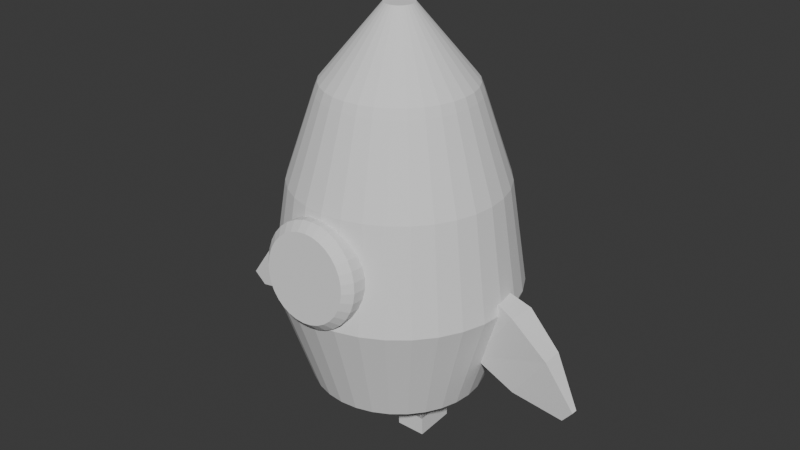 # Source: Rocketship.blend  (saved by Blender 4.4.32; exported with 4.5.12 LTS)
import bpy
from mathutils import Matrix  # noqa: F401  (used for matrix-valued properties, if any)

bpy.ops.wm.read_factory_settings(use_empty=True)
scene = bpy.context.scene
scene.name = 'Scene'

# ---- collections
col_collection = bpy.data.collections.new('Collection'); scene.collection.children.link(col_collection)

# ---- world
world_world = bpy.data.worlds.new('World'); scene.world = world_world
world_world.use_nodes = True; world_world.node_tree.nodes.clear()
_N = world_world.node_tree.nodes; _L = world_world.node_tree.links
n0 = _N.new('ShaderNodeOutputWorld'); n0.name = 'World Output'; n0.location = (300, 300)
n1 = _N.new('ShaderNodeBackground'); n1.name = 'Background'; n1.location = (10, 300)
n1.inputs[0].default_value = (0.05088, 0.05088, 0.05088, 1.0)
_L.new(n1.outputs[0], n0.inputs[0])
n0.is_active_output = True
world_world.color = (0.05088, 0.05088, 0.05088)
world_world.sun_shadow_jitter_overblur = 0.0

# ---- meshes
me_cylinder = bpy.data.meshes.new('Cylinder')
me_cylinder.from_pydata([(2.008e-09, 0.8342, -1.0), (-4.657e-10, 1.012, 1.0), (0.1627, 0.8181, -1.0), (0.1974, 0.9925, 1.0), (0.3192, 0.7707, -1.0), (0.3873, 0.9349, 1.0), (0.4634, 0.6936, -1.0), (0.5622, 0.8414, 1.0), (0.5898, 0.5898, -1.0), (0.7156, 0.7156, 1.0), (0.6936, 0.4634, -1.0), (0.8414, 0.5622, 1.0), (0.7707, 0.3192, -1.0), (0.9349, 0.3873, 1.0), (0.8181, 0.1627, -1.0), (0.9925, 0.1974, 1.0), (0.8342, 2.471e-09, -1.0), (1.012, -1.205e-10, 1.0), (0.8181, -0.1627, -1.0), (0.9925, -0.1974, 1.0), (0.7707, -0.3192, -1.0), (0.9349, -0.3873, 1.0), (0.6936, -0.4634, -1.0), (0.8414, -0.5622, 1.0), (0.5898, -0.5898, -1.0), (0.7156, -0.7156, 1.0), (0.4634, -0.6936, -1.0), (0.5622, -0.8414, 1.0), (0.3192, -0.7707, -1.0), (0.3873, -0.9349, 1.0), (0.1627, -0.8181, -1.0), (0.1974, -0.9925, 1.0), (2.008e-09, -0.8342, -1.0), (-4.657e-10, -1.012, 1.0), (-0.1627, -0.8181, -1.0), (-0.1974, -0.9925, 1.0), (-0.3192, -0.7707, -1.0), (-0.3873, -0.9349, 1.0), (-0.4634, -0.6936, -1.0), (-0.5622, -0.8414, 1.0), (-0.5898, -0.5898, -1.0), (-0.7156, -0.7156, 1.0), (-0.6936, -0.4634, -1.0), (-0.8414, -0.5622, 1.0), (-0.7707, -0.3192, -1.0), (-0.9349, -0.3873, 1.0), (-0.8181, -0.1627, -1.0), (-0.9925, -0.1974, 1.0), (-0.8342, 2.471e-09, -1.0), (-1.012, -1.205e-10, 1.0), (-0.8181, 0.1627, -1.0), (-0.9925, 0.1974, 1.0), (-0.7707, 0.3192, -1.0), (-0.9349, 0.3873, 1.0), (-0.6936, 0.4634, -1.0), (-0.8414, 0.5622, 1.0), (-0.5898, 0.5898, -1.0), (-0.7156, 0.7156, 1.0), (-0.4634, 0.6936, -1.0), (-0.5622, 0.8414, 1.0), (-0.3192, 0.7707, -1.0), (-0.3873, 0.9349, 1.0), (-0.1627, 0.8181, -1.0), (-0.1974, 0.9925, 1.0), (1.631e-08, 0.704, 1.9), (0.1373, 0.6905, 1.9), (0.2694, 0.6504, 1.9), (0.3911, 0.5853, 1.9), (0.4978, 0.4978, 1.9), (0.5853, 0.3911, 1.9), (0.6504, 0.2694, 1.9), (0.6905, 0.1373, 1.9), (0.704, 4.515e-09, 1.9), (0.6905, -0.1373, 1.9), (0.6504, -0.2694, 1.9), (0.5853, -0.3911, 1.9), (0.4978, -0.4978, 1.9), (0.3911, -0.5853, 1.9), (0.2694, -0.6504, 1.9), (0.1373, -0.6905, 1.9), (1.631e-08, -0.704, 1.9), (-0.1373, -0.6905, 1.9), (-0.2694, -0.6504, 1.9), (-0.3911, -0.5853, 1.9), (-0.4978, -0.4978, 1.9), (-0.5853, -0.3911, 1.9), (-0.6504, -0.2694, 1.9), (-0.6905, -0.1373, 1.9), (-0.704, 4.515e-09, 1.9), (-0.6905, 0.1373, 1.9), (-0.6504, 0.2694, 1.9), (-0.5853, 0.3911, 1.9), (-0.4978, 0.4978, 1.9), (-0.3911, 0.5853, 1.9), (-0.2694, 0.6504, 1.9), (-0.1373, 0.6905, 1.9), (3.61e-11, 1.164, 0.006579), (0.2271, 1.142, 0.006579), (0.4456, 1.076, 0.006579), (0.6468, 0.9681, 0.006579), (0.8233, 0.8233, 0.006579), (0.9681, 0.6468, 0.006579), (1.076, 0.4456, 0.006579), (1.142, 0.2271, 0.006579), (1.164, 7.344e-10, 0.006579), (1.142, -0.2271, 0.006579), (1.076, -0.4456, 0.006579), (0.9681, -0.6468, 0.006579), (0.8233, -0.8233, 0.006579), (0.6468, -0.9681, 0.006579), (0.4456, -1.076, 0.006579), (0.2271, -1.142, 0.006579), (3.61e-11, -1.164, 0.006579), (-0.2271, -1.142, 0.006579), (-0.4456, -1.076, 0.006579), (-0.6468, -0.9681, 0.006579), (-0.8233, -0.8233, 0.006579), (-0.9681, -0.6468, 0.006579), (-1.076, -0.4456, 0.006579), (-1.142, -0.2271, 0.006579), (-1.164, 7.344e-10, 0.006579), (-1.142, 0.2271, 0.006579), (-1.076, 0.4456, 0.006579), (-0.9681, 0.6468, 0.006579), (-0.8233, 0.8233, 0.006579), (-0.6468, 0.9681, 0.006579), (-0.4456, 1.076, 0.006579), (-0.2271, 1.142, 0.006579), (-1.179e-09, 0.6469, -1.021), (0.1262, 0.6345, -1.021), (0.2476, 0.5977, -1.021), (0.3594, 0.5379, -1.021), (0.4575, 0.4575, -1.021), (0.5379, 0.3594, -1.021), (0.5977, 0.2476, -1.021), (0.6345, 0.1262, -1.021), (0.6469, 2.753e-09, -1.021), (0.6345, -0.1262, -1.021), (0.5977, -0.2476, -1.021), (0.5379, -0.3594, -1.021), (0.4575, -0.4575, -1.021), (0.3594, -0.5379, -1.021), (0.2476, -0.5977, -1.021), (0.1262, -0.6345, -1.021), (-1.179e-09, -0.6469, -1.021), (-0.1262, -0.6345, -1.021), (-0.2476, -0.5977, -1.021), (-0.3594, -0.5379, -1.021), (-0.4575, -0.4575, -1.021), (-0.5379, -0.3594, -1.021), (-0.5977, -0.2476, -1.021), (-0.6345, -0.1262, -1.021), (-0.6469, 2.753e-09, -1.021), (-0.6345, 0.1262, -1.021), (-0.5977, 0.2476, -1.021), (-0.5379, 0.3594, -1.021), (-0.4575, 0.4575, -1.021), (-0.3594, 0.5379, -1.021), (-0.2476, 0.5977, -1.021), (-0.1262, 0.6345, -1.021), (-7.029e-10, 0.6469, -1.105), (0.1262, 0.6345, -1.105), (0.2476, 0.5977, -1.105), (0.3594, 0.5379, -1.105), (0.4575, 0.4575, -1.105), (0.5379, 0.3594, -1.105), (0.5977, 0.2476, -1.105), (0.6345, 0.1262, -1.105), (0.6469, 2.753e-09, -1.105), (0.6345, -0.1262, -1.105), (0.5977, -0.2476, -1.105), (0.5379, -0.3594, -1.105), (0.4575, -0.4575, -1.105), (0.3594, -0.5379, -1.105), (0.2476, -0.5977, -1.105), (0.1262, -0.6345, -1.105), (-7.029e-10, -0.6469, -1.105), (-0.1262, -0.6345, -1.105), (-0.2476, -0.5977, -1.105), (-0.3594, -0.5379, -1.105), (-0.4575, -0.4575, -1.105), (-0.5379, -0.3594, -1.105), (-0.5977, -0.2476, -1.105), (-0.6345, -0.1262, -1.105), (-0.6469, 2.753e-09, -1.105), (-0.6345, 0.1262, -1.105), (-0.5977, 0.2476, -1.105), (-0.5379, 0.3594, -1.105), (-0.4575, 0.4575, -1.105), (-0.3594, 0.5379, -1.105), (-0.2476, 0.5977, -1.105), (-0.1262, 0.6345, -1.105), (0.7253, 0.1443, 1.809), (0.7395, 4.028e-09, 1.809), (1.469e-08, -0.7395, 1.809), (-0.1443, -0.7253, 1.809), (-0.7253, 0.1443, 1.809), (-0.6832, 0.283, 1.809), (0.4108, 0.6149, 1.809), (0.5229, 0.5229, 1.809), (0.5229, -0.5229, 1.809), (0.4108, -0.6149, 1.809), (-0.6149, -0.4108, 1.809), (-0.6832, -0.283, 1.809), (-0.283, 0.6832, 1.809), (-0.1443, 0.7253, 1.809), (0.7253, -0.1443, 1.809), (-0.283, -0.6832, 1.809), (-0.6149, 0.4108, 1.809), (0.6149, 0.4108, 1.809), (0.283, -0.6832, 1.809), (1.469e-08, 0.7395, 1.809), (0.1443, 0.7253, 1.809), (-0.7253, -0.1443, 1.809), (0.6832, -0.283, 1.809), (-0.4108, -0.6149, 1.809), (-0.5229, 0.5229, 1.809), (0.6832, 0.283, 1.809), (0.1443, -0.7253, 1.809), (-0.7395, 4.028e-09, 1.809), (0.283, 0.6832, 1.809), (0.6149, -0.4108, 1.809), (-0.5229, -0.5229, 1.809), (-0.4108, 0.6149, 1.809), (0.02745, 0.138, 2.577), (8.373e-08, 0.1407, 2.577), (0.05385, 0.13, 2.577), (0.07817, 0.117, 2.577), (0.0995, 0.0995, 2.577), (0.117, 0.07817, 2.577), (0.13, 0.05385, 2.577), (0.138, 0.02745, 2.577), (0.1407, 9.025e-10, 2.577), (0.138, -0.02745, 2.577), (0.13, -0.05385, 2.577), (0.117, -0.07817, 2.577), (0.0995, -0.0995, 2.577), (0.07817, -0.117, 2.577), (0.05385, -0.13, 2.577), (0.02745, -0.138, 2.577), (8.373e-08, -0.1407, 2.577), (-0.02745, -0.138, 2.577), (-0.05385, -0.13, 2.577), (-0.07817, -0.117, 2.577), (-0.0995, -0.0995, 2.577), (-0.117, -0.07817, 2.577), (-0.13, -0.05385, 2.577), (-0.138, -0.02745, 2.577), (-0.1407, 9.025e-10, 2.577), (-0.138, 0.02745, 2.577), (-0.13, 0.05385, 2.577), (-0.117, 0.07817, 2.577), (-0.0995, 0.0995, 2.577), (-0.07817, 0.117, 2.577), (-0.05385, 0.13, 2.577), (-0.02745, 0.138, 2.577)], [], [(96, 1, 3, 97), (97, 3, 5, 98), (98, 5, 7, 99), (99, 7, 9, 100), (100, 9, 11, 101), (101, 11, 13, 102), (102, 13, 15, 103), (103, 15, 17, 104), (104, 17, 19, 105), (105, 19, 21, 106), (106, 21, 23, 107), (107, 23, 25, 108), (108, 25, 27, 109), (109, 27, 29, 110), (110, 29, 31, 111), (111, 31, 33, 112), (112, 33, 35, 113), (113, 35, 37, 114), (114, 37, 39, 115), (115, 39, 41, 116), (116, 41, 43, 117), (117, 43, 45, 118), (118, 45, 47, 119), (119, 47, 49, 120), (120, 49, 51, 121), (121, 51, 53, 122), (122, 53, 55, 123), (123, 55, 57, 124), (124, 57, 59, 125), (125, 59, 61, 126), (193, 192, 71, 72), (126, 61, 63, 127), (127, 63, 1, 96), (6, 8, 132, 131), (82, 81, 241, 242), (195, 194, 80, 81), (197, 196, 89, 90), (199, 198, 67, 68), (201, 200, 76, 77), (203, 202, 85, 86), (205, 204, 94, 95), (206, 193, 72, 73), (207, 195, 81, 82), (208, 197, 90, 91), (209, 199, 68, 69), (210, 201, 77, 78), (212, 211, 64, 65), (213, 203, 86, 87), (211, 205, 95, 64), (214, 206, 73, 74), (215, 207, 82, 83), (216, 208, 91, 92), (217, 209, 69, 70), (218, 210, 78, 79), (219, 213, 87, 88), (220, 212, 65, 66), (221, 214, 74, 75), (222, 215, 83, 84), (223, 216, 92, 93), (192, 217, 70, 71), (194, 218, 79, 80), (196, 219, 88, 89), (198, 220, 66, 67), (200, 221, 75, 76), (202, 222, 84, 85), (204, 223, 93, 94), (62, 127, 96, 0), (60, 126, 127, 62), (58, 125, 126, 60), (56, 124, 125, 58), (54, 123, 124, 56), (52, 122, 123, 54), (50, 121, 122, 52), (48, 120, 121, 50), (46, 119, 120, 48), (44, 118, 119, 46), (42, 117, 118, 44), (40, 116, 117, 42), (38, 115, 116, 40), (36, 114, 115, 38), (34, 113, 114, 36), (32, 112, 113, 34), (30, 111, 112, 32), (28, 110, 111, 30), (26, 109, 110, 28), (24, 108, 109, 26), (22, 107, 108, 24), (20, 106, 107, 22), (18, 105, 106, 20), (16, 104, 105, 18), (14, 103, 104, 16), (12, 102, 103, 14), (10, 101, 102, 12), (8, 100, 101, 10), (6, 99, 100, 8), (4, 98, 99, 6), (2, 97, 98, 4), (0, 96, 97, 2), (150, 151, 183, 182), (24, 26, 141, 140), (42, 44, 150, 149), (60, 62, 159, 158), (16, 18, 137, 136), (34, 36, 146, 145), (52, 54, 155, 154), (8, 10, 133, 132), (26, 28, 142, 141), (44, 46, 151, 150), (0, 2, 129, 128), (62, 0, 128, 159), (18, 20, 138, 137), (36, 38, 147, 146), (54, 56, 156, 155), (10, 12, 134, 133), (28, 30, 143, 142), (46, 48, 152, 151), (2, 4, 130, 129), (20, 22, 139, 138), (38, 40, 148, 147), (56, 58, 157, 156), (12, 14, 135, 134), (30, 32, 144, 143), (48, 50, 153, 152), (4, 6, 131, 130), (22, 24, 140, 139), (40, 42, 149, 148), (58, 60, 158, 157), (14, 16, 136, 135), (32, 34, 145, 144), (50, 52, 154, 153), (160, 161, 162, 163, 164, 165, 166, 167, 168, 169, 170, 171, 172, 173, 174, 175, 176, 177, 178, 179, 180, 181, 182, 183, 184, 185, 186, 187, 188, 189, 190, 191), (137, 138, 170, 169), (151, 152, 184, 183), (138, 139, 171, 170), (152, 153, 185, 184), (139, 140, 172, 171), (153, 154, 186, 185), (140, 141, 173, 172), (154, 155, 187, 186), (141, 142, 174, 173), (128, 129, 161, 160), (155, 156, 188, 187), (142, 143, 175, 174), (129, 130, 162, 161), (156, 157, 189, 188), (143, 144, 176, 175), (130, 131, 163, 162), (157, 158, 190, 189), (144, 145, 177, 176), (131, 132, 164, 163), (158, 159, 191, 190), (145, 146, 178, 177), (132, 133, 165, 164), (159, 128, 160, 191), (146, 147, 179, 178), (133, 134, 166, 165), (147, 148, 180, 179), (134, 135, 167, 166), (148, 149, 181, 180), (135, 136, 168, 167), (149, 150, 182, 181), (136, 137, 169, 168), (61, 59, 223, 204), (43, 41, 222, 202), (25, 23, 221, 200), (7, 5, 220, 198), (51, 49, 219, 196), (33, 31, 218, 194), (15, 13, 217, 192), (59, 57, 216, 223), (41, 39, 215, 222), (23, 21, 214, 221), (5, 3, 212, 220), (49, 47, 213, 219), (31, 29, 210, 218), (13, 11, 209, 217), (57, 55, 208, 216), (39, 37, 207, 215), (21, 19, 206, 214), (1, 63, 205, 211), (47, 45, 203, 213), (3, 1, 211, 212), (29, 27, 201, 210), (11, 9, 199, 209), (55, 53, 197, 208), (37, 35, 195, 207), (19, 17, 193, 206), (63, 61, 204, 205), (45, 43, 202, 203), (27, 25, 200, 201), (9, 7, 198, 199), (53, 51, 196, 197), (35, 33, 194, 195), (17, 15, 192, 193), (224, 225, 255, 254, 253, 252, 251, 250, 249, 248, 247, 246, 245, 244, 243, 242, 241, 240, 239, 238, 237, 236, 235, 234, 233, 232, 231, 230, 229, 228, 227, 226), (69, 68, 228, 229), (64, 95, 255, 225), (83, 82, 242, 243), (70, 69, 229, 230), (84, 83, 243, 244), (71, 70, 230, 231), (85, 84, 244, 245), (72, 71, 231, 232), (86, 85, 245, 246), (73, 72, 232, 233), (87, 86, 246, 247), (74, 73, 233, 234), (88, 87, 247, 248), (75, 74, 234, 235), (89, 88, 248, 249), (76, 75, 235, 236), (90, 89, 249, 250), (77, 76, 236, 237), (91, 90, 250, 251), (78, 77, 237, 238), (65, 64, 225, 224), (92, 91, 251, 252), (79, 78, 238, 239), (66, 65, 224, 226), (93, 92, 252, 253), (80, 79, 239, 240), (67, 66, 226, 227), (94, 93, 253, 254), (81, 80, 240, 241), (68, 67, 227, 228), (95, 94, 254, 255)])
_uv = me_cylinder.uv_layers.new(name='UVMap')
_uv.uv.foreach_set('vector', [1.0, 0.7516, 1.0, 1.0, 0.9688, 1.0, 0.9688, 0.7516, 0.9688, 0.7516, 0.9688, 1.0, 0.9375, 1.0, 0.9375, 0.7516, 0.9375, 0.7516, 0.9375, 1.0, 0.9062, 1.0, 0.9062, 0.7516, 0.9062, 0.7516, 0.9062, 1.0, 0.875, 1.0, 0.875, 0.7516, 0.875, 0.7516, 0.875, 1.0, 0.8438, 1.0, 0.8438, 0.7516, 0.8438, 0.7516, 0.8438, 1.0, 0.8125, 1.0, 0.8125, 0.7516, 0.8125, 0.7516, 0.8125, 1.0, 0.7812, 1.0, 0.7812, 0.7516, 0.7812, 0.7516, 0.7812, 1.0, 0.75, 1.0, 0.75, 0.7516, 0.75, 0.7516, 0.75, 1.0, 0.7188, 1.0, 0.7188, 0.7516, 0.7188, 0.7516, 0.7188, 1.0, 0.6875, 1.0, 0.6875, 0.7516, 0.6875, 0.7516, 0.6875, 1.0, 0.6562, 1.0, 0.6562, 0.7516, 0.6562, 0.7516, 0.6562, 1.0, 0.625, 1.0, 0.625, 0.7516, 0.625, 0.7516, 0.625, 1.0, 0.5938, 1.0, 0.5938, 0.7516, 0.5938, 0.7516, 0.5938, 1.0, 0.5625, 1.0, 0.5625, 0.7516, 0.5625, 0.7516, 0.5625, 1.0, 0.5312, 1.0, 0.5312, 0.7516, 0.5312, 0.7516, 0.5312, 1.0, 0.5, 1.0, 0.5, 0.7516, 0.5, 0.7516, 0.5, 1.0, 0.4688, 1.0, 0.4687, 0.7516, 0.4687, 0.7516, 0.4688, 1.0, 0.4375, 1.0, 0.4375, 0.7516, 0.4375, 0.7516, 0.4375, 1.0, 0.4062, 1.0, 0.4062, 0.7516, 0.4062, 0.7516, 0.4062, 1.0, 0.375, 1.0, 0.375, 0.7516, 0.375, 0.7516, 0.375, 1.0, 0.3438, 1.0, 0.3438, 0.7516, 0.3438, 0.7516, 0.3438, 1.0, 0.3125, 1.0, 0.3125, 0.7516, 0.3125, 0.7516, 0.3125, 1.0, 0.2812, 1.0, 0.2812, 0.7516, 0.2812, 0.7516, 0.2812, 1.0, 0.25, 1.0, 0.25, 0.7516, 0.25, 0.7516, 0.25, 1.0, 0.2188, 1.0, 0.2188, 0.7516, 0.2188, 0.7516, 0.2188, 1.0, 0.1875, 1.0, 0.1875, 0.7516, 0.1875, 0.7516, 0.1875, 1.0, 0.1562, 1.0, 0.1562, 0.7516, 0.1562, 0.7516, 0.1562, 1.0, 0.125, 1.0, 0.125, 0.7516, 0.125, 0.7516, 0.125, 1.0, 0.09375, 1.0, 0.09375, 0.7516, 0.09375, 0.7516, 0.09375, 1.0, 0.0625, 1.0, 0.0625, 0.7516, 0.75, 1.0, 0.7812, 1.0, 0.7812, 1.0, 0.75, 1.0, 0.0625, 0.7516, 0.0625, 1.0, 0.03125, 1.0, 0.03125, 0.7516, 0.03125, 0.7516, 0.03125, 1.0, 0.0, 1.0, 0.0, 0.7516, 0.9062, 0.5, 0.875, 0.5, 0.875, 0.5, 0.9062, 0.5, 0.4375, 1.0, 0.4688, 1.0, 0.4688, 1.0, 0.4375, 1.0, 0.4688, 1.0, 0.5, 1.0, 0.5, 1.0, 0.4688, 1.0, 0.1875, 1.0, 0.2188, 1.0, 0.2188, 1.0, 0.1875, 1.0, 0.875, 1.0, 0.9062, 1.0, 0.9062, 1.0, 0.875, 1.0, 0.5938, 1.0, 0.625, 1.0, 0.625, 1.0, 0.5938, 1.0, 0.3125, 1.0, 0.3438, 1.0, 0.3438, 1.0, 0.3125, 1.0, 0.03125, 1.0, 0.0625, 1.0, 0.0625, 1.0, 0.03125, 1.0, 0.7188, 1.0, 0.75, 1.0, 0.75, 1.0, 0.7188, 1.0, 0.4375, 1.0, 0.4688, 1.0, 0.4688, 1.0, 0.4375, 1.0, 0.1562, 1.0, 0.1875, 1.0, 0.1875, 1.0, 0.1562, 1.0, 0.8437, 1.0, 0.875, 1.0, 0.875, 1.0, 0.8438, 1.0, 0.5625, 1.0, 0.5938, 1.0, 0.5938, 1.0, 0.5625, 1.0, 0.9687, 1.0, 1.0, 1.0, 1.0, 1.0, 0.9688, 1.0, 0.2812, 1.0, 0.3125, 1.0, 0.3125, 1.0, 0.2812, 1.0, 0.0, 1.0, 0.03125, 1.0, 0.03125, 1.0, 0.0, 1.0, 0.6875, 1.0, 0.7188, 1.0, 0.7188, 1.0, 0.6875, 1.0, 0.4062, 1.0, 0.4375, 1.0, 0.4375, 1.0, 0.4062, 1.0, 0.125, 1.0, 0.1562, 1.0, 0.1562, 1.0, 0.125, 1.0, 0.8125, 1.0, 0.8437, 1.0, 0.8438, 1.0, 0.8125, 1.0, 0.5312, 1.0, 0.5625, 1.0, 0.5625, 1.0, 0.5312, 1.0, 0.25, 1.0, 0.2812, 1.0, 0.2812, 1.0, 0.25, 1.0, 0.9375, 1.0, 0.9687, 1.0, 0.9688, 1.0, 0.9375, 1.0, 0.6562, 1.0, 0.6875, 1.0, 0.6875, 1.0, 0.6562, 1.0, 0.375, 1.0, 0.4062, 1.0, 0.4062, 1.0, 0.375, 1.0, 0.09375, 1.0, 0.125, 1.0, 0.125, 1.0, 0.09375, 1.0, 0.7812, 1.0, 0.8125, 1.0, 0.8125, 1.0, 0.7812, 1.0, 0.5, 1.0, 0.5312, 1.0, 0.5312, 1.0, 0.5, 1.0, 0.2188, 1.0, 0.25, 1.0, 0.25, 1.0, 0.2188, 1.0, 0.9062, 1.0, 0.9375, 1.0, 0.9375, 1.0, 0.9062, 1.0, 0.625, 1.0, 0.6562, 1.0, 0.6562, 1.0, 0.625, 1.0, 0.3438, 1.0, 0.375, 1.0, 0.375, 1.0, 0.3438, 1.0, 0.0625, 1.0, 0.09375, 1.0, 0.09375, 1.0, 0.0625, 1.0, 0.03125, 0.5, 0.03125, 0.7516, 0.0, 0.7516, 0.0, 0.5, 0.0625, 0.5, 0.0625, 0.7516, 0.03125, 0.7516, 0.03125, 0.5, 0.09375, 0.5, 0.09375, 0.7516, 0.0625, 0.7516, 0.0625, 0.5, 0.125, 0.5, 0.125, 0.7516, 0.09375, 0.7516, 0.09375, 0.5, 0.1562, 0.5, 0.1562, 0.7516, 0.125, 0.7516, 0.125, 0.5, 0.1875, 0.5, 0.1875, 0.7516, 0.1562, 0.7516, 0.1562, 0.5, 0.2188, 0.5, 0.2188, 0.7516, 0.1875, 0.7516, 0.1875, 0.5, 0.25, 0.5, 0.25, 0.7516, 0.2188, 0.7516, 0.2188, 0.5, 0.2812, 0.5, 0.2812, 0.7516, 0.25, 0.7516, 0.25, 0.5, 0.3125, 0.5, 0.3125, 0.7516, 0.2812, 0.7516, 0.2812, 0.5, 0.3438, 0.5, 0.3438, 0.7516, 0.3125, 0.7516, 0.3125, 0.5, 0.375, 0.5, 0.375, 0.7516, 0.3438, 0.7516, 0.3438, 0.5, 0.4062, 0.5, 0.4062, 0.7516, 0.375, 0.7516, 0.375, 0.5, 0.4375, 0.5, 0.4375, 0.7516, 0.4062, 0.7516, 0.4062, 0.5, 0.4688, 0.5, 0.4687, 0.7516, 0.4375, 0.7516, 0.4375, 0.5, 0.5, 0.5, 0.5, 0.7516, 0.4687, 0.7516, 0.4688, 0.5, 0.5312, 0.5, 0.5312, 0.7516, 0.5, 0.7516, 0.5, 0.5, 0.5625, 0.5, 0.5625, 0.7516, 0.5312, 0.7516, 0.5312, 0.5, 0.5938, 0.5, 0.5938, 0.7516, 0.5625, 0.7516, 0.5625, 0.5, 0.625, 0.5, 0.625, 0.7516, 0.5938, 0.7516, 0.5938, 0.5, 0.6562, 0.5, 0.6562, 0.7516, 0.625, 0.7516, 0.625, 0.5, 0.6875, 0.5, 0.6875, 0.7516, 0.6562, 0.7516, 0.6562, 0.5, 0.7188, 0.5, 0.7188, 0.7516, 0.6875, 0.7516, 0.6875, 0.5, 0.75, 0.5, 0.75, 0.7516, 0.7188, 0.7516, 0.7188, 0.5, 0.7812, 0.5, 0.7812, 0.7516, 0.75, 0.7516, 0.75, 0.5, 0.8125, 0.5, 0.8125, 0.7516, 0.7812, 0.7516, 0.7812, 0.5, 0.8438, 0.5, 0.8438, 0.7516, 0.8125, 0.7516, 0.8125, 0.5, 0.875, 0.5, 0.875, 0.7516, 0.8438, 0.7516, 0.8438, 0.5, 0.9062, 0.5, 0.9062, 0.7516, 0.875, 0.7516, 0.875, 0.5, 0.9375, 0.5, 0.9375, 0.7516, 0.9062, 0.7516, 0.9062, 0.5, 0.9688, 0.5, 0.9688, 0.7516, 0.9375, 0.7516, 0.9375, 0.5, 1.0, 0.5, 1.0, 0.7516, 0.9688, 0.7516, 0.9688, 0.5, 0.3125, 0.5, 0.2812, 0.5, 0.2812, 0.5, 0.3125, 0.5, 0.625, 0.5, 0.5938, 0.5, 0.5938, 0.5, 0.625, 0.5, 0.3438, 0.5, 0.3125, 0.5, 0.3125, 0.5, 0.3438, 0.5, 0.0625, 0.5, 0.03125, 0.5, 0.03125, 0.5, 0.0625, 0.5, 0.75, 0.5, 0.7188, 0.5, 0.7188, 0.5, 0.75, 0.5, 0.4688, 0.5, 0.4375, 0.5, 0.4375, 0.5, 0.4688, 0.5, 0.1875, 0.5, 0.1562, 0.5, 0.1562, 0.5, 0.1875, 0.5, 0.875, 0.5, 0.8438, 0.5, 0.8438, 0.5, 0.875, 0.5, 0.5938, 0.5, 0.5625, 0.5, 0.5625, 0.5, 0.5938, 0.5, 0.3125, 0.5, 0.2812, 0.5, 0.2812, 0.5, 0.3125, 0.5, 1.0, 0.5, 0.9688, 0.5, 0.9688, 0.5, 1.0, 0.5, 0.03125, 0.5, 0.0, 0.5, 0.0, 0.5, 0.03125, 0.5, 0.7188, 0.5, 0.6875, 0.5, 0.6875, 0.5, 0.7188, 0.5, 0.4375, 0.5, 0.4062, 0.5, 0.4062, 0.5, 0.4375, 0.5, 0.1562, 0.5, 0.125, 0.5, 0.125, 0.5, 0.1562, 0.5, 0.8438, 0.5, 0.8125, 0.5, 0.8125, 0.5, 0.8438, 0.5, 0.5625, 0.5, 0.5312, 0.5, 0.5312, 0.5, 0.5625, 0.5, 0.2812, 0.5, 0.25, 0.5, 0.25, 0.5, 0.2812, 0.5, 0.9688, 0.5, 0.9375, 0.5, 0.9375, 0.5, 0.9688, 0.5, 0.6875, 0.5, 0.6562, 0.5, 0.6562, 0.5, 0.6875, 0.5, 0.4062, 0.5, 0.375, 0.5, 0.375, 0.5, 0.4062, 0.5, 0.125, 0.5, 0.09375, 0.5, 0.09375, 0.5, 0.125, 0.5, 0.8125, 0.5, 0.7812, 0.5, 0.7812, 0.5, 0.8125, 0.5, 0.5312, 0.5, 0.5, 0.5, 0.5, 0.5, 0.5312, 0.5, 0.25, 0.5, 0.2188, 0.5, 0.2188, 0.5, 0.25, 0.5, 0.9375, 0.5, 0.9062, 0.5, 0.9062, 0.5, 0.9375, 0.5, 0.6562, 0.5, 0.625, 0.5, 0.625, 0.5, 0.6562, 0.5, 0.375, 0.5, 0.3438, 0.5, 0.3438, 0.5, 0.375, 0.5, 0.09375, 0.5, 0.0625, 0.5, 0.0625, 0.5, 0.09375, 0.5, 0.7812, 0.5, 0.75, 0.5, 0.75, 0.5, 0.7812, 0.5, 0.5, 0.5, 0.4688, 0.5, 0.4688, 0.5, 0.5, 0.5, 0.2188, 0.5, 0.1875, 0.5, 0.1875, 0.5, 0.2188, 0.5, 0.75, 0.49, 0.7968, 0.4854, 0.8418, 0.4717, 0.8833, 0.4496, 0.9197, 0.4197, 0.9496, 0.3833, 0.9717, 0.3418, 0.9854, 0.2968, 0.99, 0.25, 0.9854, 0.2032, 0.9717, 0.1582, 0.9496, 0.1167, 0.9197, 0.08029, 0.8833, 0.05045, 0.8418, 0.02827, 0.7968, 0.01461, 0.75, 0.01, 0.7032, 0.01461, 0.6582, 0.02827, 0.6167, 0.05045, 0.5803, 0.08029, 0.5504, 0.1167, 0.5283, 0.1582, 0.5146, 0.2032, 0.51, 0.25, 0.5146, 0.2968, 0.5283, 0.3418, 0.5504, 0.3833, 0.5803, 0.4197, 0.6167, 0.4496, 0.6582, 0.4717, 0.7032, 0.4854, 0.7188, 0.5, 0.6875, 0.5, 0.6875, 0.5, 0.7188, 0.5, 0.2812, 0.5, 0.25, 0.5, 0.25, 0.5, 0.2812, 0.5, 0.6875, 0.5, 0.6562, 0.5, 0.6562, 0.5, 0.6875, 0.5, 0.25, 0.5, 0.2188, 0.5, 0.2188, 0.5, 0.25, 0.5, 0.6562, 0.5, 0.625, 0.5, 0.625, 0.5, 0.6562, 0.5, 0.2188, 0.5, 0.1875, 0.5, 0.1875, 0.5, 0.2188, 0.5, 0.625, 0.5, 0.5938, 0.5, 0.5938, 0.5, 0.625, 0.5, 0.1875, 0.5, 0.1562, 0.5, 0.1562, 0.5, 0.1875, 0.5, 0.5938, 0.5, 0.5625, 0.5, 0.5625, 0.5, 0.5938, 0.5, 1.0, 0.5, 0.9688, 0.5, 0.9688, 0.5, 1.0, 0.5, 0.1562, 0.5, 0.125, 0.5, 0.125, 0.5, 0.1562, 0.5, 0.5625, 0.5, 0.5312, 0.5, 0.5312, 0.5, 0.5625, 0.5, 0.9688, 0.5, 0.9375, 0.5, 0.9375, 0.5, 0.9688, 0.5, 0.125, 0.5, 0.09375, 0.5, 0.09375, 0.5, 0.125, 0.5, 0.5312, 0.5, 0.5, 0.5, 0.5, 0.5, 0.5312, 0.5, 0.9375, 0.5, 0.9062, 0.5, 0.9062, 0.5, 0.9375, 0.5, 0.09375, 0.5, 0.0625, 0.5, 0.0625, 0.5, 0.09375, 0.5, 0.5, 0.5, 0.4688, 0.5, 0.4688, 0.5, 0.5, 0.5, 0.9062, 0.5, 0.875, 0.5, 0.875, 0.5, 0.9062, 0.5, 0.0625, 0.5, 0.03125, 0.5, 0.03125, 0.5, 0.0625, 0.5, 0.4688, 0.5, 0.4375, 0.5, 0.4375, 0.5, 0.4688, 0.5, 0.875, 0.5, 0.8438, 0.5, 0.8438, 0.5, 0.875, 0.5, 0.03125, 0.5, 0.0, 0.5, 0.0, 0.5, 0.03125, 0.5, 0.4375, 0.5, 0.4062, 0.5, 0.4062, 0.5, 0.4375, 0.5, 0.8438, 0.5, 0.8125, 0.5, 0.8125, 0.5, 0.8438, 0.5, 0.4062, 0.5, 0.375, 0.5, 0.375, 0.5, 0.4062, 0.5, 0.8125, 0.5, 0.7812, 0.5, 0.7812, 0.5, 0.8125, 0.5, 0.375, 0.5, 0.3438, 0.5, 0.3438, 0.5, 0.375, 0.5, 0.7812, 0.5, 0.75, 0.5, 0.75, 0.5, 0.7812, 0.5, 0.3438, 0.5, 0.3125, 0.5, 0.3125, 0.5, 0.3438, 0.5, 0.75, 0.5, 0.7188, 0.5, 0.7188, 0.5, 0.75, 0.5, 0.0625, 1.0, 0.09375, 1.0, 0.09375, 1.0, 0.0625, 1.0, 0.3438, 1.0, 0.375, 1.0, 0.375, 1.0, 0.3438, 1.0, 0.625, 1.0, 0.6562, 1.0, 0.6562, 1.0, 0.625, 1.0, 0.9062, 1.0, 0.9375, 1.0, 0.9375, 1.0, 0.9062, 1.0, 0.2188, 1.0, 0.25, 1.0, 0.25, 1.0, 0.2188, 1.0, 0.5, 1.0, 0.5312, 1.0, 0.5312, 1.0, 0.5, 1.0, 0.7812, 1.0, 0.8125, 1.0, 0.8125, 1.0, 0.7812, 1.0, 0.09375, 1.0, 0.125, 1.0, 0.125, 1.0, 0.09375, 1.0, 0.375, 1.0, 0.4062, 1.0, 0.4062, 1.0, 0.375, 1.0, 0.6562, 1.0, 0.6875, 1.0, 0.6875, 1.0, 0.6562, 1.0, 0.9375, 1.0, 0.9688, 1.0, 0.9687, 1.0, 0.9375, 1.0, 0.25, 1.0, 0.2812, 1.0, 0.2812, 1.0, 0.25, 1.0, 0.5312, 1.0, 0.5625, 1.0, 0.5625, 1.0, 0.5312, 1.0, 0.8125, 1.0, 0.8438, 1.0, 0.8437, 1.0, 0.8125, 1.0, 0.125, 1.0, 0.1562, 1.0, 0.1562, 1.0, 0.125, 1.0, 0.4062, 1.0, 0.4375, 1.0, 0.4375, 1.0, 0.4062, 1.0, 0.6875, 1.0, 0.7188, 1.0, 0.7188, 1.0, 0.6875, 1.0, 0.0, 1.0, 0.03125, 1.0, 0.03125, 1.0, 0.0, 1.0, 0.2812, 1.0, 0.3125, 1.0, 0.3125, 1.0, 0.2812, 1.0, 0.9688, 1.0, 1.0, 1.0, 1.0, 1.0, 0.9687, 1.0, 0.5625, 1.0, 0.5938, 1.0, 0.5938, 1.0, 0.5625, 1.0, 0.8438, 1.0, 0.875, 1.0, 0.875, 1.0, 0.8437, 1.0, 0.1562, 1.0, 0.1875, 1.0, 0.1875, 1.0, 0.1562, 1.0, 0.4375, 1.0, 0.4688, 1.0, 0.4688, 1.0, 0.4375, 1.0, 0.7188, 1.0, 0.75, 1.0, 0.75, 1.0, 0.7188, 1.0, 0.03125, 1.0, 0.0625, 1.0, 0.0625, 1.0, 0.03125, 1.0, 0.3125, 1.0, 0.3438, 1.0, 0.3438, 1.0, 0.3125, 1.0, 0.5938, 1.0, 0.625, 1.0, 0.625, 1.0, 0.5938, 1.0, 0.875, 1.0, 0.9062, 1.0, 0.9062, 1.0, 0.875, 1.0, 0.1875, 1.0, 0.2188, 1.0, 0.2188, 1.0, 0.1875, 1.0, 0.4688, 1.0, 0.5, 1.0, 0.5, 1.0, 0.4688, 1.0, 0.75, 1.0, 0.7812, 1.0, 0.7812, 1.0, 0.75, 1.0, 0.2968, 0.4854, 0.25, 0.49, 0.2032, 0.4854, 0.1582, 0.4717, 0.1167, 0.4496, 0.08029, 0.4197, 0.05045, 0.3833, 0.02827, 0.3418, 0.01461, 0.2968, 0.01, 0.25, 0.01461, 0.2032, 0.02827, 0.1582, 0.05045, 0.1167, 0.08029, 0.08029, 0.1167, 0.05045, 0.1582, 0.02827, 0.2032, 0.01461, 0.25, 0.01, 0.2968, 0.01461, 0.3418, 0.02827, 0.3833, 0.05045, 0.4197, 0.08029, 0.4496, 0.1167, 0.4717, 0.1582, 0.4854, 0.2032, 0.49, 0.25, 0.4854, 0.2968, 0.4717, 0.3418, 0.4496, 0.3833, 0.4197, 0.4197, 0.3833, 0.4496, 0.3418, 0.4717, 0.8438, 1.0, 0.875, 1.0, 0.875, 1.0, 0.8438, 1.0, 0.0, 1.0, 0.03125, 1.0, 0.03125, 1.0, 0.0, 1.0, 0.4062, 1.0, 0.4375, 1.0, 0.4375, 1.0, 0.4062, 1.0, 0.8125, 1.0, 0.8438, 1.0, 0.8438, 1.0, 0.8125, 1.0, 0.375, 1.0, 0.4062, 1.0, 0.4062, 1.0, 0.375, 1.0, 0.7812, 1.0, 0.8125, 1.0, 0.8125, 1.0, 0.7812, 1.0, 0.3438, 1.0, 0.375, 1.0, 0.375, 1.0, 0.3438, 1.0, 0.75, 1.0, 0.7812, 1.0, 0.7812, 1.0, 0.75, 1.0, 0.3125, 1.0, 0.3438, 1.0, 0.3438, 1.0, 0.3125, 1.0, 0.7188, 1.0, 0.75, 1.0, 0.75, 1.0, 0.7188, 1.0, 0.2812, 1.0, 0.3125, 1.0, 0.3125, 1.0, 0.2812, 1.0, 0.6875, 1.0, 0.7188, 1.0, 0.7188, 1.0, 0.6875, 1.0, 0.25, 1.0, 0.2812, 1.0, 0.2812, 1.0, 0.25, 1.0, 0.6562, 1.0, 0.6875, 1.0, 0.6875, 1.0, 0.6562, 1.0, 0.2188, 1.0, 0.25, 1.0, 0.25, 1.0, 0.2188, 1.0, 0.625, 1.0, 0.6562, 1.0, 0.6562, 1.0, 0.625, 1.0, 0.1875, 1.0, 0.2188, 1.0, 0.2188, 1.0, 0.1875, 1.0, 0.5938, 1.0, 0.625, 1.0, 0.625, 1.0, 0.5938, 1.0, 0.1562, 1.0, 0.1875, 1.0, 0.1875, 1.0, 0.1562, 1.0, 0.5625, 1.0, 0.5938, 1.0, 0.5938, 1.0, 0.5625, 1.0, 0.9688, 1.0, 1.0, 1.0, 1.0, 1.0, 0.9688, 1.0, 0.125, 1.0, 0.1562, 1.0, 0.1562, 1.0, 0.125, 1.0, 0.5312, 1.0, 0.5625, 1.0, 0.5625, 1.0, 0.5312, 1.0, 0.9375, 1.0, 0.9688, 1.0, 0.9688, 1.0, 0.9375, 1.0, 0.09375, 1.0, 0.125, 1.0, 0.125, 1.0, 0.09375, 1.0, 0.5, 1.0, 0.5312, 1.0, 0.5312, 1.0, 0.5, 1.0, 0.9062, 1.0, 0.9375, 1.0, 0.9375, 1.0, 0.9062, 1.0, 0.0625, 1.0, 0.09375, 1.0, 0.09375, 1.0, 0.0625, 1.0, 0.4688, 1.0, 0.5, 1.0, 0.5, 1.0, 0.4688, 1.0, 0.875, 1.0, 0.9062, 1.0, 0.9062, 1.0, 0.875, 1.0, 0.03125, 1.0, 0.0625, 1.0, 0.0625, 1.0, 0.03125, 1.0])
me_cylinder.update()
me_cube_002 = bpy.data.meshes.new('Cube.002')
me_cube_002.from_pydata([(0.6952, -0.2226, -0.4978), (-1.667, 0.08995, 0.4317), (0.7295, -0.06346, -0.498), (-1.576, 0.5794, 0.4438), (0.9064, -0.298, -0.3269), (-0.9788, -0.1937, 0.9315), (0.9406, -0.1389, -0.3271), (-0.8878, 0.2958, 0.9436), (-1.249, -0.1113, 0.04221), (-1.115, 0.6123, 0.06011), (-0.09713, 0.193, 0.7989), (-0.2317, -0.5305, 0.781), (-0.2937, 0.3593, -0.2995), (0.5252, 0.0662, 0.2872), (0.3949, -0.4654, 0.2923), (-0.424, -0.1723, -0.2943)], [], [(8, 1, 3, 9), (9, 3, 7, 10), (10, 7, 5, 11), (11, 5, 1, 8), (2, 6, 4, 0), (7, 3, 1, 5), (14, 11, 8, 15), (13, 10, 11, 14), (12, 9, 10, 13), (15, 8, 9, 12), (0, 15, 12, 2), (2, 12, 13, 6), (6, 13, 14, 4), (4, 14, 15, 0)])
_uv = me_cube_002.uv_layers.new(name='UVMap')
_uv.uv.foreach_set('vector', [0.5572, 0.0, 0.625, 0.0, 0.625, 0.25, 0.5572, 0.25, 0.5572, 0.25, 0.625, 0.25, 0.625, 0.5, 0.5572, 0.5, 0.5572, 0.5, 0.625, 0.5, 0.625, 0.75, 0.5572, 0.75, 0.5572, 0.75, 0.625, 0.75, 0.625, 1.0, 0.5572, 1.0, 0.125, 0.5, 0.375, 0.5, 0.375, 0.75, 0.125, 0.75, 0.625, 0.5, 0.875, 0.5, 0.875, 0.75, 0.625, 0.75, 0.4668, 0.75, 0.5572, 0.75, 0.5572, 1.0, 0.4668, 1.0, 0.4668, 0.5, 0.5572, 0.5, 0.5572, 0.75, 0.4668, 0.75, 0.4668, 0.25, 0.5572, 0.25, 0.5572, 0.5, 0.4668, 0.5, 0.4668, 0.0, 0.5572, 0.0, 0.5572, 0.25, 0.4668, 0.25, 0.375, 0.0, 0.4668, 0.0, 0.4668, 0.25, 0.375, 0.25, 0.375, 0.25, 0.4668, 0.25, 0.4668, 0.5, 0.375, 0.5, 0.375, 0.5, 0.4668, 0.5, 0.4668, 0.75, 0.375, 0.75, 0.375, 0.75, 0.4668, 0.75, 0.4668, 1.0, 0.375, 1.0])
me_cube_002.update()
me_cube_003 = bpy.data.meshes.new('Cube.003')
me_cube_003.from_pydata([(0.6952, -0.2226, -0.4978), (-1.667, 0.08995, 0.4317), (0.7295, -0.06346, -0.498), (-1.576, 0.5794, 0.4438), (0.9064, -0.298, -0.3269), (-0.9788, -0.1937, 0.9315), (0.9406, -0.1389, -0.3271), (-0.8878, 0.2958, 0.9436), (-1.249, -0.1113, 0.04221), (-1.115, 0.6123, 0.06011), (-0.09713, 0.193, 0.7989), (-0.2317, -0.5305, 0.781), (-0.2937, 0.3593, -0.2995), (0.5252, 0.0662, 0.2872), (0.3949, -0.4654, 0.2923), (-0.424, -0.1723, -0.2943)], [], [(8, 1, 3, 9), (9, 3, 7, 10), (10, 7, 5, 11), (11, 5, 1, 8), (2, 6, 4, 0), (7, 3, 1, 5), (14, 11, 8, 15), (13, 10, 11, 14), (12, 9, 10, 13), (15, 8, 9, 12), (0, 15, 12, 2), (2, 12, 13, 6), (6, 13, 14, 4), (4, 14, 15, 0)])
_uv = me_cube_003.uv_layers.new(name='UVMap')
_uv.uv.foreach_set('vector', [0.5572, 0.0, 0.625, 0.0, 0.625, 0.25, 0.5572, 0.25, 0.5572, 0.25, 0.625, 0.25, 0.625, 0.5, 0.5572, 0.5, 0.5572, 0.5, 0.625, 0.5, 0.625, 0.75, 0.5572, 0.75, 0.5572, 0.75, 0.625, 0.75, 0.625, 1.0, 0.5572, 1.0, 0.125, 0.5, 0.375, 0.5, 0.375, 0.75, 0.125, 0.75, 0.625, 0.5, 0.875, 0.5, 0.875, 0.75, 0.625, 0.75, 0.4668, 0.75, 0.5572, 0.75, 0.5572, 1.0, 0.4668, 1.0, 0.4668, 0.5, 0.5572, 0.5, 0.5572, 0.75, 0.4668, 0.75, 0.4668, 0.25, 0.5572, 0.25, 0.5572, 0.5, 0.4668, 0.5, 0.4668, 0.0, 0.5572, 0.0, 0.5572, 0.25, 0.4668, 0.25, 0.375, 0.0, 0.4668, 0.0, 0.4668, 0.25, 0.375, 0.25, 0.375, 0.25, 0.4668, 0.25, 0.4668, 0.5, 0.375, 0.5, 0.375, 0.5, 0.4668, 0.5, 0.4668, 0.75, 0.375, 0.75, 0.375, 0.75, 0.4668, 0.75, 0.4668, 1.0, 0.375, 1.0])
me_cube_003.update()
me_cube_004 = bpy.data.meshes.new('Cube.004')
me_cube_004.from_pydata([(-0.5005, -0.565, -0.7611), (-0.5695, -0.5044, 1.178), (-0.5005, 0.5947, -0.7611), (-0.5695, 0.5044, 1.178), (0.2507, -0.565, -0.7611), (0.3004, -0.5044, 1.178), (0.2507, 0.5947, -0.7611), (0.3004, 0.5044, 1.178), (-0.7586, -0.8305, 0.1201), (-0.7586, 0.8305, 0.1201), (0.4896, 0.8305, 0.1201), (0.4896, -0.8305, 0.1201), (-0.6594, 0.8399, -0.6649), (0.3327, 0.7212, -0.6718), (0.4096, -0.8103, -0.6649), (-0.6594, -0.8103, -0.6649), (-0.5695, -0.5044, 1.076), (-0.5695, 0.5044, 1.076), (0.3004, 0.5044, 1.076), (0.3004, -0.5044, 1.076), (-0.7586, -0.8305, 0.01814), (-0.7586, 0.8305, 0.01814), (0.4896, 0.8305, 0.01814), (0.4896, -0.8305, 0.01814), (-0.5695, -0.5044, 1.178), (-0.5695, 0.5044, 1.178), (0.3004, -0.5044, 1.178), (0.3004, 0.5044, 1.178), (-0.7586, -0.8305, 0.1201), (-0.7586, 0.8305, 0.1201), (0.4896, 0.8305, 0.1201), (0.4896, -0.8305, 0.1201), (-0.6594, 0.8399, -0.6649), (0.3327, 0.7212, -0.6718), (0.4096, -0.8103, -0.6649), (-0.6594, -0.8103, -0.6649), (-0.5695, -0.5044, 1.076), (-0.5695, 0.5044, 1.076), (0.3004, 0.5044, 1.076), (0.3004, -0.5044, 1.076), (-0.7586, -0.8305, 0.01814), (-0.7586, 0.8305, 0.01814), (0.4896, 0.8305, 0.01814), (0.4896, -0.8305, 0.01814), (-0.492, -0.5581, -1.439), (-0.492, 0.6016, -1.439), (0.2592, -0.5581, -1.439), (0.2592, 0.6016, -1.439), (-0.6509, 0.8469, -1.342), (0.3412, 0.7282, -1.349), (0.4181, -0.8033, -1.342), (-0.6509, -0.8033, -1.342)], [], [(16, 1, 3, 17), (17, 3, 7, 18), (18, 7, 5, 19), (19, 5, 1, 16), (2, 6, 4, 0), (7, 3, 1, 5), (23, 11, 8, 20), (22, 10, 11, 23), (21, 9, 10, 22), (20, 8, 9, 21), (0, 15, 12, 2), (2, 12, 13, 6), (6, 13, 14, 4), (4, 14, 15, 0), (11, 19, 16, 8), (10, 18, 19, 11), (9, 17, 18, 10), (8, 16, 17, 9), (15, 20, 21, 12), (12, 21, 22, 13), (13, 22, 23, 14), (14, 23, 20, 15), (36, 24, 25, 37), (37, 25, 27, 38), (38, 27, 26, 39), (39, 26, 24, 36), (27, 25, 24, 26), (43, 31, 28, 40), (42, 30, 31, 43), (41, 29, 30, 42), (40, 28, 29, 41), (32, 33, 49, 48), (34, 35, 51, 50), (35, 32, 48, 51), (33, 34, 50, 49), (31, 39, 36, 28), (30, 38, 39, 31), (29, 37, 38, 30), (28, 36, 37, 29), (35, 40, 41, 32), (32, 41, 42, 33), (33, 42, 43, 34), (34, 43, 40, 35), (45, 47, 46, 44), (44, 51, 48, 45), (45, 48, 49, 47), (47, 49, 50, 46), (46, 50, 51, 44)])
_uv = me_cube_004.uv_layers.new(name='UVMap')
_uv.uv.foreach_set('vector', [0.5997, 0.0, 0.625, 0.0, 0.625, 0.25, 0.5997, 0.25, 0.5997, 0.25, 0.625, 0.25, 0.625, 0.5, 0.5997, 0.5, 0.5997, 0.5, 0.625, 0.5, 0.625, 0.75, 0.5997, 0.75, 0.5997, 0.75, 0.625, 0.75, 0.625, 1.0, 0.5997, 1.0, 0.125, 0.5, 0.375, 0.5, 0.375, 0.75, 0.125, 0.75, 0.625, 0.5, 0.875, 0.5, 0.875, 0.75, 0.625, 0.75, 0.4738, 0.75, 0.4865, 0.75, 0.4865, 1.0, 0.4738, 1.0, 0.4738, 0.5, 0.4865, 0.5, 0.4865, 0.75, 0.4738, 0.75, 0.4738, 0.25, 0.4865, 0.25, 0.4865, 0.5, 0.4738, 0.5, 0.4738, 0.0, 0.4865, 0.0, 0.4865, 0.25, 0.4738, 0.25, 0.375, 0.0, 0.3896, 0.0, 0.3896, 0.25, 0.375, 0.25, 0.375, 0.25, 0.3896, 0.25, 0.3896, 0.5, 0.375, 0.5, 0.375, 0.5, 0.3896, 0.5, 0.3896, 0.75, 0.375, 0.75, 0.375, 0.75, 0.3896, 0.75, 0.3896, 1.0, 0.375, 1.0, 0.4865, 0.75, 0.5997, 0.75, 0.5997, 1.0, 0.4865, 1.0, 0.4865, 0.5, 0.5997, 0.5, 0.5997, 0.75, 0.4865, 0.75, 0.4865, 0.25, 0.5997, 0.25, 0.5997, 0.5, 0.4865, 0.5, 0.4865, 0.0, 0.5997, 0.0, 0.5997, 0.25, 0.4865, 0.25, 0.3896, 0.0, 0.4738, 0.0, 0.4738, 0.25, 0.3896, 0.25, 0.3896, 0.25, 0.4738, 0.25, 0.4738, 0.5, 0.3896, 0.5, 0.3896, 0.5, 0.4738, 0.5, 0.4738, 0.75, 0.3896, 0.75, 0.3896, 0.75, 0.4738, 0.75, 0.4738, 1.0, 0.3896, 1.0, 0.5997, 0.0, 0.625, 0.0, 0.625, 0.25, 0.5997, 0.25, 0.5997, 0.25, 0.625, 0.25, 0.625, 0.5, 0.5997, 0.5, 0.5997, 0.5, 0.625, 0.5, 0.625, 0.75, 0.5997, 0.75, 0.5997, 0.75, 0.625, 0.75, 0.625, 1.0, 0.5997, 1.0, 0.625, 0.5, 0.875, 0.5, 0.875, 0.75, 0.625, 0.75, 0.4738, 0.75, 0.4865, 0.75, 0.4865, 1.0, 0.4738, 1.0, 0.4738, 0.5, 0.4865, 0.5, 0.4865, 0.75, 0.4738, 0.75, 0.4738, 0.25, 0.4865, 0.25, 0.4865, 0.5, 0.4738, 0.5, 0.4738, 0.0, 0.4865, 0.0, 0.4865, 0.25, 0.4738, 0.25, 0.3896, 0.25, 0.3896, 0.5, 0.3896, 0.5, 0.3896, 0.25, 0.3896, 0.75, 0.3896, 1.0, 0.3896, 1.0, 0.3896, 0.75, 0.3896, 0.0, 0.3896, 0.25, 0.3896, 0.25, 0.3896, 0.0, 0.3896, 0.5, 0.3896, 0.75, 0.3896, 0.75, 0.3896, 0.5, 0.4865, 0.75, 0.5997, 0.75, 0.5997, 1.0, 0.4865, 1.0, 0.4865, 0.5, 0.5997, 0.5, 0.5997, 0.75, 0.4865, 0.75, 0.4865, 0.25, 0.5997, 0.25, 0.5997, 0.5, 0.4865, 0.5, 0.4865, 0.0, 0.5997, 0.0, 0.5997, 0.25, 0.4865, 0.25, 0.3896, 0.0, 0.4738, 0.0, 0.4738, 0.25, 0.3896, 0.25, 0.3896, 0.25, 0.4738, 0.25, 0.4738, 0.5, 0.3896, 0.5, 0.3896, 0.5, 0.4738, 0.5, 0.4738, 0.75, 0.3896, 0.75, 0.3896, 0.75, 0.4738, 0.75, 0.4738, 1.0, 0.3896, 1.0, 0.125, 0.5, 0.375, 0.5, 0.375, 0.75, 0.125, 0.75, 0.375, 0.0, 0.3896, 0.0, 0.3896, 0.25, 0.375, 0.25, 0.375, 0.25, 0.3896, 0.25, 0.3896, 0.5, 0.375, 0.5, 0.375, 0.5, 0.3896, 0.5, 0.3896, 0.75, 0.375, 0.75, 0.375, 0.75, 0.3896, 0.75, 0.3896, 1.0, 0.375, 1.0])
me_cube_004.update()
me_cube_005 = bpy.data.meshes.new('Cube.005')
me_cube_005.from_pydata([(-0.5005, -0.565, -0.7611), (-0.5695, -0.5044, 1.178), (-0.5005, 0.5947, -0.7611), (-0.5695, 0.5044, 1.178), (0.2507, -0.565, -0.7611), (0.3004, -0.5044, 1.178), (0.2507, 0.5947, -0.7611), (0.3004, 0.5044, 1.178), (-0.7586, -0.8305, 0.1201), (-0.7586, 0.8305, 0.1201), (0.4896, 0.8305, 0.1201), (0.4896, -0.8305, 0.1201), (-0.6594, 0.8399, -0.6649), (0.3327, 0.7212, -0.6718), (0.4096, -0.8103, -0.6649), (-0.6594, -0.8103, -0.6649), (-0.5695, -0.5044, 1.076), (-0.5695, 0.5044, 1.076), (0.3004, 0.5044, 1.076), (0.3004, -0.5044, 1.076), (-0.7586, -0.8305, 0.01814), (-0.7586, 0.8305, 0.01814), (0.4896, 0.8305, 0.01814), (0.4896, -0.8305, 0.01814), (-0.5695, -0.5044, 1.178), (-0.5695, 0.5044, 1.178), (0.3004, -0.5044, 1.178), (0.3004, 0.5044, 1.178), (-0.7586, -0.8305, 0.1201), (-0.7586, 0.8305, 0.1201), (0.4896, 0.8305, 0.1201), (0.4896, -0.8305, 0.1201), (-0.6594, 0.8399, -0.6649), (0.3327, 0.7212, -0.6718), (0.4096, -0.8103, -0.6649), (-0.6594, -0.8103, -0.6649), (-0.5695, -0.5044, 1.076), (-0.5695, 0.5044, 1.076), (0.3004, 0.5044, 1.076), (0.3004, -0.5044, 1.076), (-0.7586, -0.8305, 0.01814), (-0.7586, 0.8305, 0.01814), (0.4896, 0.8305, 0.01814), (0.4896, -0.8305, 0.01814), (-0.492, -0.5581, -1.439), (-0.492, 0.6016, -1.439), (0.2592, -0.5581, -1.439), (0.2592, 0.6016, -1.439), (-0.6509, 0.8469, -1.342), (0.3412, 0.7282, -1.349), (0.4181, -0.8033, -1.342), (-0.6509, -0.8033, -1.342)], [], [(16, 1, 3, 17), (17, 3, 7, 18), (18, 7, 5, 19), (19, 5, 1, 16), (2, 6, 4, 0), (7, 3, 1, 5), (23, 11, 8, 20), (22, 10, 11, 23), (21, 9, 10, 22), (20, 8, 9, 21), (0, 15, 12, 2), (2, 12, 13, 6), (6, 13, 14, 4), (4, 14, 15, 0), (11, 19, 16, 8), (10, 18, 19, 11), (9, 17, 18, 10), (8, 16, 17, 9), (15, 20, 21, 12), (12, 21, 22, 13), (13, 22, 23, 14), (14, 23, 20, 15), (36, 24, 25, 37), (37, 25, 27, 38), (38, 27, 26, 39), (39, 26, 24, 36), (27, 25, 24, 26), (43, 31, 28, 40), (42, 30, 31, 43), (41, 29, 30, 42), (40, 28, 29, 41), (35, 32, 48, 51), (33, 34, 50, 49), (32, 33, 49, 48), (34, 35, 51, 50), (31, 39, 36, 28), (30, 38, 39, 31), (29, 37, 38, 30), (28, 36, 37, 29), (35, 40, 41, 32), (32, 41, 42, 33), (33, 42, 43, 34), (34, 43, 40, 35), (45, 47, 46, 44), (44, 51, 48, 45), (45, 48, 49, 47), (47, 49, 50, 46), (46, 50, 51, 44)])
_uv = me_cube_005.uv_layers.new(name='UVMap')
_uv.uv.foreach_set('vector', [0.5997, 0.0, 0.625, 0.0, 0.625, 0.25, 0.5997, 0.25, 0.5997, 0.25, 0.625, 0.25, 0.625, 0.5, 0.5997, 0.5, 0.5997, 0.5, 0.625, 0.5, 0.625, 0.75, 0.5997, 0.75, 0.5997, 0.75, 0.625, 0.75, 0.625, 1.0, 0.5997, 1.0, 0.125, 0.5, 0.375, 0.5, 0.375, 0.75, 0.125, 0.75, 0.625, 0.5, 0.875, 0.5, 0.875, 0.75, 0.625, 0.75, 0.4738, 0.75, 0.4865, 0.75, 0.4865, 1.0, 0.4738, 1.0, 0.4738, 0.5, 0.4865, 0.5, 0.4865, 0.75, 0.4738, 0.75, 0.4738, 0.25, 0.4865, 0.25, 0.4865, 0.5, 0.4738, 0.5, 0.4738, 0.0, 0.4865, 0.0, 0.4865, 0.25, 0.4738, 0.25, 0.375, 0.0, 0.3896, 0.0, 0.3896, 0.25, 0.375, 0.25, 0.375, 0.25, 0.3896, 0.25, 0.3896, 0.5, 0.375, 0.5, 0.375, 0.5, 0.3896, 0.5, 0.3896, 0.75, 0.375, 0.75, 0.375, 0.75, 0.3896, 0.75, 0.3896, 1.0, 0.375, 1.0, 0.4865, 0.75, 0.5997, 0.75, 0.5997, 1.0, 0.4865, 1.0, 0.4865, 0.5, 0.5997, 0.5, 0.5997, 0.75, 0.4865, 0.75, 0.4865, 0.25, 0.5997, 0.25, 0.5997, 0.5, 0.4865, 0.5, 0.4865, 0.0, 0.5997, 0.0, 0.5997, 0.25, 0.4865, 0.25, 0.3896, 0.0, 0.4738, 0.0, 0.4738, 0.25, 0.3896, 0.25, 0.3896, 0.25, 0.4738, 0.25, 0.4738, 0.5, 0.3896, 0.5, 0.3896, 0.5, 0.4738, 0.5, 0.4738, 0.75, 0.3896, 0.75, 0.3896, 0.75, 0.4738, 0.75, 0.4738, 1.0, 0.3896, 1.0, 0.5997, 0.0, 0.625, 0.0, 0.625, 0.25, 0.5997, 0.25, 0.5997, 0.25, 0.625, 0.25, 0.625, 0.5, 0.5997, 0.5, 0.5997, 0.5, 0.625, 0.5, 0.625, 0.75, 0.5997, 0.75, 0.5997, 0.75, 0.625, 0.75, 0.625, 1.0, 0.5997, 1.0, 0.625, 0.5, 0.875, 0.5, 0.875, 0.75, 0.625, 0.75, 0.4738, 0.75, 0.4865, 0.75, 0.4865, 1.0, 0.4738, 1.0, 0.4738, 0.5, 0.4865, 0.5, 0.4865, 0.75, 0.4738, 0.75, 0.4738, 0.25, 0.4865, 0.25, 0.4865, 0.5, 0.4738, 0.5, 0.4738, 0.0, 0.4865, 0.0, 0.4865, 0.25, 0.4738, 0.25, 0.3896, 0.0, 0.3896, 0.25, 0.3896, 0.25, 0.3896, 0.0, 0.3896, 0.5, 0.3896, 0.75, 0.3896, 0.75, 0.3896, 0.5, 0.3896, 0.25, 0.3896, 0.5, 0.3896, 0.5, 0.3896, 0.25, 0.3896, 0.75, 0.3896, 1.0, 0.3896, 1.0, 0.3896, 0.75, 0.4865, 0.75, 0.5997, 0.75, 0.5997, 1.0, 0.4865, 1.0, 0.4865, 0.5, 0.5997, 0.5, 0.5997, 0.75, 0.4865, 0.75, 0.4865, 0.25, 0.5997, 0.25, 0.5997, 0.5, 0.4865, 0.5, 0.4865, 0.0, 0.5997, 0.0, 0.5997, 0.25, 0.4865, 0.25, 0.3896, 0.0, 0.4738, 0.0, 0.4738, 0.25, 0.3896, 0.25, 0.3896, 0.25, 0.4738, 0.25, 0.4738, 0.5, 0.3896, 0.5, 0.3896, 0.5, 0.4738, 0.5, 0.4738, 0.75, 0.3896, 0.75, 0.3896, 0.75, 0.4738, 0.75, 0.4738, 1.0, 0.3896, 1.0, 0.125, 0.5, 0.375, 0.5, 0.375, 0.75, 0.125, 0.75, 0.375, 0.0, 0.3896, 0.0, 0.3896, 0.25, 0.375, 0.25, 0.375, 0.25, 0.3896, 0.25, 0.3896, 0.5, 0.375, 0.5, 0.375, 0.5, 0.3896, 0.5, 0.3896, 0.75, 0.375, 0.75, 0.375, 0.75, 0.3896, 0.75, 0.3896, 1.0, 0.375, 1.0])
me_cube_005.update()
me_cylinder_001 = bpy.data.meshes.new('Cylinder.001')
me_cylinder_001.from_pydata([(0.0, 1.0, -1.0), (0.0, 1.0, 1.0), (0.1951, 0.9808, -1.0), (0.1951, 0.9808, 1.0), (0.3827, 0.9239, -1.0), (0.3827, 0.9239, 1.0), (0.5556, 0.8315, -1.0), (0.5556, 0.8315, 1.0), (0.7071, 0.7071, -1.0), (0.7071, 0.7071, 1.0), (0.8315, 0.5556, -1.0), (0.8315, 0.5556, 1.0), (0.9239, 0.3827, -1.0), (0.9239, 0.3827, 1.0), (0.9808, 0.1951, -1.0), (0.9808, 0.1951, 1.0), (1.0, 0.0, -1.0), (1.0, 0.0, 1.0), (0.9808, -0.1951, -1.0), (0.9808, -0.1951, 1.0), (0.9239, -0.3827, -1.0), (0.9239, -0.3827, 1.0), (0.8315, -0.5556, -1.0), (0.8315, -0.5556, 1.0), (0.7071, -0.7071, -1.0), (0.7071, -0.7071, 1.0), (0.5556, -0.8315, -1.0), (0.5556, -0.8315, 1.0), (0.3827, -0.9239, -1.0), (0.3827, -0.9239, 1.0), (0.1951, -0.9808, -1.0), (0.1951, -0.9808, 1.0), (0.0, -1.0, -1.0), (0.0, -1.0, 1.0), (-0.1951, -0.9808, -1.0), (-0.1951, -0.9808, 1.0), (-0.3827, -0.9239, -1.0), (-0.3827, -0.9239, 1.0), (-0.5556, -0.8315, -1.0), (-0.5556, -0.8315, 1.0), (-0.7071, -0.7071, -1.0), (-0.7071, -0.7071, 1.0), (-0.8315, -0.5556, -1.0), (-0.8315, -0.5556, 1.0), (-0.9239, -0.3827, -1.0), (-0.9239, -0.3827, 1.0), (-0.9808, -0.1951, -1.0), (-0.9808, -0.1951, 1.0), (-1.0, 0.0, -1.0), (-1.0, 0.0, 1.0), (-0.9808, 0.1951, -1.0), (-0.9808, 0.1951, 1.0), (-0.9239, 0.3827, -1.0), (-0.9239, 0.3827, 1.0), (-0.8315, 0.5556, -1.0), (-0.8315, 0.5556, 1.0), (-0.7071, 0.7071, -1.0), (-0.7071, 0.7071, 1.0), (-0.5556, 0.8315, -1.0), (-0.5556, 0.8315, 1.0), (-0.3827, 0.9239, -1.0), (-0.3827, 0.9239, 1.0), (-0.1951, 0.9808, -1.0), (-0.1951, 0.9808, 1.0), (0.1647, 0.8151, 2.044), (-9.441e-10, 0.8313, 2.044), (0.323, 0.7671, 2.044), (0.4689, 0.6891, 2.044), (0.5968, 0.5841, 2.044), (0.7018, 0.4562, 2.044), (0.7798, 0.3103, 2.044), (0.8278, 0.152, 2.044), (0.844, -0.0127, 2.044), (0.8278, -0.1774, 2.044), (0.7798, -0.3357, 2.044), (0.7018, -0.4816, 2.044), (0.5968, -0.6095, 2.044), (0.4689, -0.7145, 2.044), (0.323, -0.7925, 2.044), (0.1647, -0.8405, 2.044), (-9.441e-10, -0.8567, 2.044), (-0.1647, -0.8405, 2.044), (-0.323, -0.7925, 2.044), (-0.4689, -0.7145, 2.044), (-0.5968, -0.6095, 2.044), (-0.7018, -0.4816, 2.044), (-0.7798, -0.3357, 2.044), (-0.8278, -0.1774, 2.044), (-0.844, -0.0127, 2.044), (-0.8278, 0.152, 2.044), (-0.7798, 0.3103, 2.044), (-0.7018, 0.4562, 2.044), (-0.5968, 0.5841, 2.044), (-0.4689, 0.6891, 2.044), (-0.323, 0.7671, 2.044), (-0.1647, 0.8151, 2.044)], [], [(0, 1, 3, 2), (2, 3, 5, 4), (4, 5, 7, 6), (6, 7, 9, 8), (8, 9, 11, 10), (10, 11, 13, 12), (12, 13, 15, 14), (14, 15, 17, 16), (16, 17, 19, 18), (18, 19, 21, 20), (20, 21, 23, 22), (22, 23, 25, 24), (24, 25, 27, 26), (26, 27, 29, 28), (28, 29, 31, 30), (30, 31, 33, 32), (32, 33, 35, 34), (34, 35, 37, 36), (36, 37, 39, 38), (38, 39, 41, 40), (40, 41, 43, 42), (42, 43, 45, 44), (44, 45, 47, 46), (46, 47, 49, 48), (48, 49, 51, 50), (50, 51, 53, 52), (52, 53, 55, 54), (54, 55, 57, 56), (56, 57, 59, 58), (58, 59, 61, 60), (31, 29, 78, 79), (60, 61, 63, 62), (62, 63, 1, 0), (0, 2, 4, 6, 8, 10, 12, 14, 16, 18, 20, 22, 24, 26, 28, 30, 32, 34, 36, 38, 40, 42, 44, 46, 48, 50, 52, 54, 56, 58, 60, 62), (64, 65, 95, 94, 93, 92, 91, 90, 89, 88, 87, 86, 85, 84, 83, 82, 81, 80, 79, 78, 77, 76, 75, 74, 73, 72, 71, 70, 69, 68, 67, 66), (49, 47, 87, 88), (5, 3, 64, 66), (23, 21, 74, 75), (41, 39, 83, 84), (59, 57, 92, 93), (15, 13, 70, 71), (33, 31, 79, 80), (51, 49, 88, 89), (7, 5, 66, 67), (25, 23, 75, 76), (43, 41, 84, 85), (61, 59, 93, 94), (17, 15, 71, 72), (35, 33, 80, 81), (53, 51, 89, 90), (9, 7, 67, 68), (27, 25, 76, 77), (45, 43, 85, 86), (63, 61, 94, 95), (19, 17, 72, 73), (37, 35, 81, 82), (55, 53, 90, 91), (11, 9, 68, 69), (29, 27, 77, 78), (47, 45, 86, 87), (3, 1, 65, 64), (1, 63, 95, 65), (21, 19, 73, 74), (39, 37, 82, 83), (57, 55, 91, 92), (13, 11, 69, 70)])
_uv = me_cylinder_001.uv_layers.new(name='UVMap')
_uv.uv.foreach_set('vector', [1.0, 0.5, 1.0, 1.0, 0.9688, 1.0, 0.9688, 0.5, 0.9688, 0.5, 0.9688, 1.0, 0.9375, 1.0, 0.9375, 0.5, 0.9375, 0.5, 0.9375, 1.0, 0.9062, 1.0, 0.9062, 0.5, 0.9062, 0.5, 0.9062, 1.0, 0.875, 1.0, 0.875, 0.5, 0.875, 0.5, 0.875, 1.0, 0.8438, 1.0, 0.8438, 0.5, 0.8438, 0.5, 0.8438, 1.0, 0.8125, 1.0, 0.8125, 0.5, 0.8125, 0.5, 0.8125, 1.0, 0.7812, 1.0, 0.7812, 0.5, 0.7812, 0.5, 0.7812, 1.0, 0.75, 1.0, 0.75, 0.5, 0.75, 0.5, 0.75, 1.0, 0.7188, 1.0, 0.7188, 0.5, 0.7188, 0.5, 0.7188, 1.0, 0.6875, 1.0, 0.6875, 0.5, 0.6875, 0.5, 0.6875, 1.0, 0.6562, 1.0, 0.6562, 0.5, 0.6562, 0.5, 0.6562, 1.0, 0.625, 1.0, 0.625, 0.5, 0.625, 0.5, 0.625, 1.0, 0.5938, 1.0, 0.5938, 0.5, 0.5938, 0.5, 0.5938, 1.0, 0.5625, 1.0, 0.5625, 0.5, 0.5625, 0.5, 0.5625, 1.0, 0.5312, 1.0, 0.5312, 0.5, 0.5312, 0.5, 0.5312, 1.0, 0.5, 1.0, 0.5, 0.5, 0.5, 0.5, 0.5, 1.0, 0.4688, 1.0, 0.4688, 0.5, 0.4688, 0.5, 0.4688, 1.0, 0.4375, 1.0, 0.4375, 0.5, 0.4375, 0.5, 0.4375, 1.0, 0.4062, 1.0, 0.4062, 0.5, 0.4062, 0.5, 0.4062, 1.0, 0.375, 1.0, 0.375, 0.5, 0.375, 0.5, 0.375, 1.0, 0.3438, 1.0, 0.3438, 0.5, 0.3438, 0.5, 0.3438, 1.0, 0.3125, 1.0, 0.3125, 0.5, 0.3125, 0.5, 0.3125, 1.0, 0.2812, 1.0, 0.2812, 0.5, 0.2812, 0.5, 0.2812, 1.0, 0.25, 1.0, 0.25, 0.5, 0.25, 0.5, 0.25, 1.0, 0.2188, 1.0, 0.2188, 0.5, 0.2188, 0.5, 0.2188, 1.0, 0.1875, 1.0, 0.1875, 0.5, 0.1875, 0.5, 0.1875, 1.0, 0.1562, 1.0, 0.1562, 0.5, 0.1562, 0.5, 0.1562, 1.0, 0.125, 1.0, 0.125, 0.5, 0.125, 0.5, 0.125, 1.0, 0.09375, 1.0, 0.09375, 0.5, 0.09375, 0.5, 0.09375, 1.0, 0.0625, 1.0, 0.0625, 0.5, 0.5312, 1.0, 0.5625, 1.0, 0.5625, 1.0, 0.5312, 1.0, 0.0625, 0.5, 0.0625, 1.0, 0.03125, 1.0, 0.03125, 0.5, 0.03125, 0.5, 0.03125, 1.0, 0.0, 1.0, 0.0, 0.5, 0.75, 0.49, 0.7968, 0.4854, 0.8418, 0.4717, 0.8833, 0.4496, 0.9197, 0.4197, 0.9496, 0.3833, 0.9717, 0.3418, 0.9854, 0.2968, 0.99, 0.25, 0.9854, 0.2032, 0.9717, 0.1582, 0.9496, 0.1167, 0.9197, 0.08029, 0.8833, 0.05045, 0.8418, 0.02827, 0.7968, 0.01461, 0.75, 0.01, 0.7032, 0.01461, 0.6582, 0.02827, 0.6167, 0.05045, 0.5803, 0.08029, 0.5504, 0.1167, 0.5283, 0.1582, 0.5146, 0.2032, 0.51, 0.25, 0.5146, 0.2968, 0.5283, 0.3418, 0.5504, 0.3833, 0.5803, 0.4197, 0.6167, 0.4496, 0.6582, 0.4717, 0.7032, 0.4854, 0.2968, 0.4854, 0.25, 0.49, 0.2032, 0.4854, 0.1582, 0.4717, 0.1167, 0.4496, 0.08029, 0.4197, 0.05045, 0.3833, 0.02827, 0.3418, 0.01461, 0.2968, 0.01, 0.25, 0.01461, 0.2032, 0.02827, 0.1582, 0.05045, 0.1167, 0.08029, 0.08029, 0.1167, 0.05045, 0.1582, 0.02827, 0.2032, 0.01461, 0.25, 0.01, 0.2968, 0.01461, 0.3418, 0.02827, 0.3833, 0.05045, 0.4197, 0.08029, 0.4496, 0.1167, 0.4717, 0.1582, 0.4854, 0.2032, 0.49, 0.25, 0.4854, 0.2968, 0.4717, 0.3418, 0.4496, 0.3833, 0.4197, 0.4197, 0.3833, 0.4496, 0.3418, 0.4717, 0.25, 1.0, 0.2812, 1.0, 0.2812, 1.0, 0.25, 1.0, 0.9375, 1.0, 0.9688, 1.0, 0.9688, 1.0, 0.9375, 1.0, 0.6562, 1.0, 0.6875, 1.0, 0.6875, 1.0, 0.6562, 1.0, 0.375, 1.0, 0.4062, 1.0, 0.4062, 1.0, 0.375, 1.0, 0.09375, 1.0, 0.125, 1.0, 0.125, 1.0, 0.09375, 1.0, 0.7812, 1.0, 0.8125, 1.0, 0.8125, 1.0, 0.7812, 1.0, 0.5, 1.0, 0.5312, 1.0, 0.5312, 1.0, 0.5, 1.0, 0.2188, 1.0, 0.25, 1.0, 0.25, 1.0, 0.2188, 1.0, 0.9062, 1.0, 0.9375, 1.0, 0.9375, 1.0, 0.9062, 1.0, 0.625, 1.0, 0.6562, 1.0, 0.6562, 1.0, 0.625, 1.0, 0.3438, 1.0, 0.375, 1.0, 0.375, 1.0, 0.3438, 1.0, 0.0625, 1.0, 0.09375, 1.0, 0.09375, 1.0, 0.0625, 1.0, 0.75, 1.0, 0.7812, 1.0, 0.7812, 1.0, 0.75, 1.0, 0.4688, 1.0, 0.5, 1.0, 0.5, 1.0, 0.4688, 1.0, 0.1875, 1.0, 0.2188, 1.0, 0.2188, 1.0, 0.1875, 1.0, 0.875, 1.0, 0.9062, 1.0, 0.9062, 1.0, 0.875, 1.0, 0.5938, 1.0, 0.625, 1.0, 0.625, 1.0, 0.5938, 1.0, 0.3125, 1.0, 0.3438, 1.0, 0.3438, 1.0, 0.3125, 1.0, 0.03125, 1.0, 0.0625, 1.0, 0.0625, 1.0, 0.03125, 1.0, 0.7188, 1.0, 0.75, 1.0, 0.75, 1.0, 0.7188, 1.0, 0.4375, 1.0, 0.4688, 1.0, 0.4688, 1.0, 0.4375, 1.0, 0.1562, 1.0, 0.1875, 1.0, 0.1875, 1.0, 0.1562, 1.0, 0.8438, 1.0, 0.875, 1.0, 0.875, 1.0, 0.8438, 1.0, 0.5625, 1.0, 0.5938, 1.0, 0.5938, 1.0, 0.5625, 1.0, 0.2812, 1.0, 0.3125, 1.0, 0.3125, 1.0, 0.2812, 1.0, 0.9688, 1.0, 1.0, 1.0, 1.0, 1.0, 0.9688, 1.0, 0.0, 1.0, 0.03125, 1.0, 0.03125, 1.0, 0.0, 1.0, 0.6875, 1.0, 0.7188, 1.0, 0.7188, 1.0, 0.6875, 1.0, 0.4062, 1.0, 0.4375, 1.0, 0.4375, 1.0, 0.4062, 1.0, 0.125, 1.0, 0.1562, 1.0, 0.1562, 1.0, 0.125, 1.0, 0.8125, 1.0, 0.8438, 1.0, 0.8438, 1.0, 0.8125, 1.0])
me_cylinder_001.update()

# ---- objects
ob_body_rocket = bpy.data.objects.new('Body_Rocket', me_cylinder)
ob_wings_001 = bpy.data.objects.new('Wings.001', me_cube_002)
ob_wings_002 = bpy.data.objects.new('Wings.002', me_cube_003)
ob_thrusters_1 = bpy.data.objects.new('Thrusters_1', me_cube_004)
ob_thruster_2 = bpy.data.objects.new('Thruster_2', me_cube_005)
ob_window = bpy.data.objects.new('Window', me_cylinder_001)

# ---- transforms, parenting, visibility, modifiers, constraints
ob_body_rocket.location = (0.0, 0.0, 1.007)
ob_wings_001.location = (-1.393, 0.0, 0.6087)
ob_wings_001.rotation_euler = (2.487, 1.223, 2.711)
ob_wings_001.scale = (0.4378, 0.3379, 0.7964)
ob_wings_002.location = (1.516, 0.0, 0.5809)
ob_wings_002.rotation_euler = (2.487, 1.223, 5.532)
ob_wings_002.scale = (0.4378, 0.3379, 0.7964)
ob_thrusters_1.location = (0.3708, -0.02728, -0.1198)
ob_thrusters_1.scale = (0.2666, 0.2666, 0.2666)
ob_thruster_2.location = (-0.3188, -0.02728, -0.1198)
ob_thruster_2.scale = (0.2666, 0.2666, 0.2666)
ob_window.location = (-0.03381, -1.061, 1.457)
ob_window.rotation_euler = (1.49, -0.002097, 0.01502)
ob_window.scale = (0.4928, 0.4928, 0.07515)

# ---- collection membership
col_collection.objects.link(ob_body_rocket)
col_collection.objects.link(ob_wings_001)
col_collection.objects.link(ob_wings_002)
col_collection.objects.link(ob_thrusters_1)
col_collection.objects.link(ob_thruster_2)
col_collection.objects.link(ob_window)

# ---- scene / render settings (as saved in the file)
scene.frame_start = 1; scene.frame_end = 250; scene.frame_set(-8)
scene.render.engine = 'BLENDER_EEVEE_NEXT'
bpy.context.view_layer.update()

# ---- added for rendering (the .blend has no active camera and no usable light): camera, sun
cam_auto = bpy.data.cameras.new('AutoCamera')
cam_auto.lens = 50.0
cam_auto.sensor_width = 36.0
cam_auto.clip_end = 1000.0
ob_auto_camera = bpy.data.objects.new('AutoCamera', cam_auto)
scene.collection.objects.link(ob_auto_camera)
ob_auto_camera.location = (5.76447, -6.91016, 6.11484)
ob_auto_camera.rotation_euler = (1.09748, -7.21219e-08, 0.694738)
scene.camera = ob_auto_camera
light_auto_sun = bpy.data.lights.new('AutoSun', 'SUN')
light_auto_sun.energy = 3.0
light_auto_sun.angle = 0.0523599
ob_auto_sun = bpy.data.objects.new('AutoSun', light_auto_sun)
scene.collection.objects.link(ob_auto_sun)
ob_auto_sun.rotation_euler = (0.872665, 0.174533, 0.523599)
bpy.context.view_layer.update()
